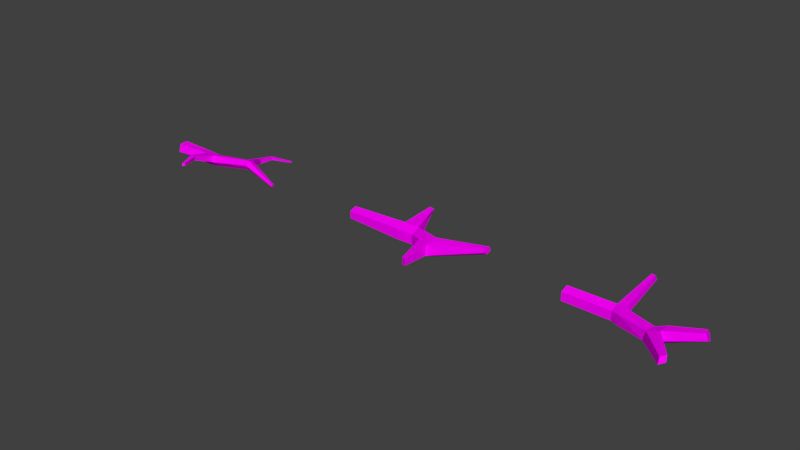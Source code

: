 # Source: Branch.blend  (saved by Blender 2.79.0; exported with 4.5.12 LTS)
import bpy
from mathutils import Matrix  # noqa: F401  (used for matrix-valued properties, if any)

bpy.ops.wm.read_factory_settings(use_empty=True)
scene = bpy.context.scene
scene.name = 'Scene'

# ---- collections
col_collection_1 = bpy.data.collections.new('Collection 1'); scene.collection.children.link(col_collection_1)

# ---- images (referenced by path relative to the original .blend; pixels are not part of the script)
import os
ASSET_DIR = os.environ.get("B2B_ASSET_DIR", "")  # directory of the original .blend (textures are referenced by path, not embedded)
HERE = os.path.dirname(os.path.abspath(__file__))  # packed textures are extracted next to this script under _unpacked/

def load_image(name, relpath, width, height, colorspace="sRGB"):
    """Load a texture the original file referenced (path relative to the .blend, or extracted next to this script)."""
    p = next((c for c in (os.path.join(HERE, relpath), os.path.join(ASSET_DIR, relpath)) if relpath and os.path.exists(c)), "")
    if p:
        img = bpy.data.images.load(p, check_existing=True)
        img.name = name
    else:  # same state as the original file: an image datablock whose file is absent (Cycles renders it pink)
        img = bpy.data.images.new(name, width, height)
        img.source = "FILE"
        img.filepath = "//" + (relpath or name)
    img.colorspace_settings.name = colorspace
    return img
img_lowpoly_tex_png_001 = load_image('LowPoly_tex.png.001', 'LowPoly_tex.png', 1024, 1024, 'sRGB')

# ---- materials (node trees are filled in below, after node groups)
mat_stone = bpy.data.materials.new('Stone')
mat_stone.alpha_threshold = 0.0
mat_stone.roughness = 0.5

# ---- material node trees
mat_stone.use_nodes = True; mat_stone.node_tree.nodes.clear()
_N = mat_stone.node_tree.nodes; _L = mat_stone.node_tree.links
n0 = _N.new('ShaderNodeBsdfDiffuse'); n0.name = 'Diffuse BSDF'; n0.location = (200, 360)
n1 = _N.new('ShaderNodeOutputMaterial'); n1.name = 'Material Output'; n1.location = (380, 300)
n2 = _N.new('ShaderNodeTexCoord'); n2.name = 'Texture Coordinate'; n2.location = (-160, 400)
n3 = _N.new('ShaderNodeTexImage'); n3.name = 'Image Texture'; n3.location = (20, 400)
n3.width = 140
n3.image = img_lowpoly_tex_png_001
_L.new(n0.outputs[0], n1.inputs[0])
_L.new(n2.outputs[2], n3.inputs[0])
_L.new(n3.outputs[0], n0.inputs[0])
n1.is_active_output = True

# ---- world
world_world = bpy.data.worlds.new('World'); scene.world = world_world
world_world.color = (0.05088, 0.05088, 0.05088)
world_world.use_sun_shadow = False
world_world.sun_shadow_jitter_overblur = 0.0
world_world.cycles.sampling_method = 'MANUAL'

# ---- meshes
me_cylinder_002 = bpy.data.meshes.new('Cylinder.002')
me_cylinder_002.from_pydata([(0.07633, 0.2431, 0.01633), (-0.3063, -0.1473, 3.478), (0.2548, 0.002519, 0.01633), (-0.4637, -0.01647, 3.49), (0.08112, -0.2415, 0.01633), (-0.07125, 1.463, 4.002), (-0.2046, -0.1518, 0.01633), (-0.1628, 1.178, 3.415), (-0.2076, 0.1477, 0.01633), (-0.1441, 1.27, 3.295), (-0.04384, 1.268, 3.285), (-0.06526, 1.174, 3.402), (-0.02756, 0.7269, 3.278), (0.01433, 0.7293, 3.024), (-0.1558, 0.7458, 3.032), (-0.193, 0.7495, 3.288), (-0.4219, -0.03208, 3.149), (-0.388, 0.174, 3.489), (-0.3478, 0.1809, 3.174), (-0.1406, 0.1659, 1.765), (-0.2432, -0.1716, 3.139), (-0.1225, 0.1729, 3.161), (-0.2013, -0.0825, 1.765), (0.01627, -0.2169, 1.765), (-0.05874, -0.04405, 3.147), (0.2113, -0.05155, 1.765), (0.07011, -0.2439, 4.842), (0.04651, -0.1827, 4.854), (0.1143, 0.185, 1.765), (0.1087, 0.2048, 1.392), (-0.02193, 1.471, 3.998), (-0.01492, 1.545, 4.02), (-0.06566, 1.538, 4.022), (-0.0175, -0.1884, 4.871), (-0.03347, -0.2531, 4.87), (0.02068, -0.2874, 4.852), (-0.1838, 0.161, 3.476), (-0.1333, -0.03758, 3.47), (0.2284, -0.04009, 1.392), (-0.2083, -0.1018, 1.392), (0.03244, -0.2296, 1.392), (-0.1612, 0.1667, 1.392), (-0.428, -0.8913, 1.693), (-0.2823, -0.9375, 1.692), (-0.4292, -0.9021, 1.52), (-0.2715, -0.941, 1.519), (-0.4349, -1.542, 1.921), (-0.3624, -1.582, 1.94), (-0.4368, -1.588, 1.837), (-0.3569, -1.626, 1.854)], [], [(38, 25, 23, 40), (13, 10, 11, 12), (12, 11, 7, 15), (17, 33, 27, 36), (36, 12, 15, 17), (15, 7, 9, 14), (0, 2, 4, 6, 8), (19, 18, 21, 28), (25, 24, 20, 23), (22, 16, 18, 19), (23, 20, 16, 22), (28, 21, 24, 25), (14, 9, 10, 13), (41, 19, 28, 29), (21, 36, 37, 24), (32, 5, 30, 31), (7, 5, 32, 9), (16, 3, 17, 18), (21, 13, 12, 36), (24, 37, 1, 20), (18, 14, 13, 21), (9, 32, 31, 10), (39, 22, 19, 41), (37, 26, 35, 1), (27, 33, 34, 35, 26), (3, 34, 33, 17), (10, 31, 30, 11), (4, 40, 39, 6), (11, 30, 5, 7), (36, 27, 26, 37), (20, 1, 3, 16), (17, 15, 14, 18), (1, 35, 34, 3), (29, 28, 25, 38), (23, 43, 45, 40), (0, 29, 38, 2), (6, 39, 41, 8), (8, 41, 29, 0), (2, 38, 40, 4), (44, 48, 46, 42), (40, 45, 44, 39), (22, 42, 43, 23), (39, 44, 42, 22), (49, 47, 46, 48), (43, 47, 49, 45), (45, 49, 48, 44), (42, 46, 47, 43)])
_uv = me_cylinder_002.uv_layers.new(name='UVMap')
_uv.uv.foreach_set('vector', [0.3773, 0.8204, 0.3778, 0.8308, 0.3823, 0.8311, 0.3822, 0.8203, 0.365, 0.8671, 0.3553, 0.8751, 0.357, 0.8785, 0.3651, 0.8745, 0.4317, 0.9603, 0.4392, 0.9653, 0.4404, 0.9634, 0.4331, 0.9556, 0.4205, 0.9474, 0.3996, 0.9686, 0.4002, 0.9701, 0.4208, 0.9534, 0.4208, 0.9534, 0.4317, 0.9603, 0.4331, 0.9556, 0.4205, 0.9474, 0.4331, 0.9556, 0.4404, 0.9634, 0.442, 0.9607, 0.4358, 0.9489, 0.2953, 0.9504, 0.2887, 0.9178, 0.2672, 0.9178, 0.2606, 0.9504, 0.2779, 0.9706, 0.4299, 0.8891, 0.4247, 0.9387, 0.4295, 0.9354, 0.435, 0.8914, 0.3778, 0.8308, 0.3792, 0.8703, 0.3832, 0.8706, 0.3823, 0.8311, 0.4243, 0.886, 0.4202, 0.9354, 0.4247, 0.9387, 0.4299, 0.8891, 0.4185, 0.8879, 0.4166, 0.9326, 0.4202, 0.9354, 0.4243, 0.886, 0.3733, 0.8315, 0.3753, 0.8714, 0.3792, 0.8703, 0.3778, 0.8308, 0.4358, 0.9489, 0.442, 0.9607, 0.4434, 0.959, 0.4378, 0.9455, 0.4331, 0.8777, 0.4299, 0.8891, 0.435, 0.8914, 0.4375, 0.8822, 0.3753, 0.8714, 0.3756, 0.8807, 0.3796, 0.8805, 0.3792, 0.8703, 0.2275, 0.9457, 0.2177, 0.9457, 0.219, 0.9556, 0.2287, 0.9558, 0.4404, 0.9634, 0.4471, 0.978, 0.4482, 0.9782, 0.442, 0.9607, 0.4202, 0.9354, 0.4177, 0.944, 0.4205, 0.9474, 0.4247, 0.9387, 0.3753, 0.8714, 0.365, 0.8671, 0.3651, 0.8745, 0.3756, 0.8807, 0.3792, 0.8703, 0.3796, 0.8805, 0.3836, 0.8807, 0.3832, 0.8706, 0.4247, 0.9387, 0.4358, 0.9489, 0.4378, 0.9455, 0.4295, 0.9354, 0.442, 0.9607, 0.4482, 0.9782, 0.449, 0.9777, 0.4434, 0.959, 0.4283, 0.8728, 0.4243, 0.886, 0.4299, 0.8891, 0.4331, 0.8777, 0.3796, 0.8805, 0.3817, 0.9242, 0.3829, 0.9243, 0.3836, 0.8807, 0.2407, 0.8888, 0.2381, 0.876, 0.2296, 0.876, 0.227, 0.8888, 0.2339, 0.8967, 0.4177, 0.944, 0.3989, 0.9673, 0.3996, 0.9686, 0.4205, 0.9474, 0.3553, 0.8751, 0.3502, 0.8963, 0.3515, 0.8957, 0.357, 0.8785, 0.4443, 0.835, 0.4264, 0.8634, 0.4283, 0.8728, 0.448, 0.8415, 0.4392, 0.9653, 0.4465, 0.9789, 0.4471, 0.978, 0.4404, 0.9634, 0.3756, 0.8807, 0.3805, 0.9243, 0.3817, 0.9242, 0.3796, 0.8805, 0.4166, 0.9326, 0.415, 0.941, 0.4177, 0.944, 0.4202, 0.9354, 0.4205, 0.9474, 0.4331, 0.9556, 0.4358, 0.9489, 0.4247, 0.9387, 0.415, 0.941, 0.3981, 0.966, 0.3989, 0.9673, 0.4177, 0.944, 0.3725, 0.8209, 0.3733, 0.8315, 0.3778, 0.8308, 0.3773, 0.8204, 0.3823, 0.8311, 0.3963, 0.8286, 0.3962, 0.8236, 0.3822, 0.8203, 0.3703, 0.7814, 0.3725, 0.8209, 0.3773, 0.8204, 0.3757, 0.781, 0.448, 0.8415, 0.4283, 0.8728, 0.4331, 0.8777, 0.4512, 0.8469, 0.4512, 0.8469, 0.4331, 0.8777, 0.4375, 0.8822, 0.4551, 0.8532, 0.3757, 0.781, 0.3773, 0.8204, 0.3822, 0.8203, 0.3811, 0.7807, 0.412, 0.8649, 0.3997, 0.859, 0.3993, 0.8615, 0.4105, 0.8688, 0.4264, 0.8634, 0.4125, 0.8605, 0.412, 0.8649, 0.4283, 0.8728, 0.4243, 0.886, 0.4105, 0.8688, 0.4088, 0.8722, 0.4185, 0.8879, 0.4283, 0.8728, 0.412, 0.8649, 0.4105, 0.8688, 0.4243, 0.886, 0.2708, 0.8929, 0.2829, 0.8916, 0.2829, 0.8744, 0.2708, 0.8747, 0.3963, 0.8286, 0.4082, 0.835, 0.4089, 0.8325, 0.3962, 0.8236, 0.4125, 0.8605, 0.3994, 0.8565, 0.3997, 0.859, 0.412, 0.8649, 0.4105, 0.8688, 0.3993, 0.8615, 0.3981, 0.8629, 0.4088, 0.8722])
me_cylinder_002.materials.append(mat_stone)
me_cylinder_002.use_remesh_preserve_volume = False
me_cylinder_002.use_remesh_preserve_attributes = False
me_cylinder_002.use_mirror_vertex_groups = False
me_cylinder_002.update()
me_cylinder_001 = bpy.data.meshes.new('Cylinder.001')
me_cylinder_001.from_pydata([(6.389e-08, 0.3713, 0.01633), (2.327e-07, 0.4963, 4.421), (0.3532, 0.1147, 0.01633), (0.4721, 0.1534, 4.421), (0.2183, -0.3004, 0.01633), (0.2917, -0.4016, 4.421), (-0.2183, -0.3004, 0.01633), (-0.2917, -0.4016, 4.421), (-0.3532, 0.1147, 0.01633), (-0.4721, 0.1534, 4.421), (-0.8802, -0.07843, 9.196), (-0.697, -0.2617, 9.107), (-0.8311, -0.4922, 9.045), (-1.097, -0.4513, 9.095), (-1.128, -0.1956, 9.188), (-0.455, -0.8184, 5.229), (-0.6286, -0.1998, 5.277), (0.4215, -0.2341, 5.235), (0.194, -0.8396, 5.203), (-0.08687, 0.1613, 5.281), (-0.3058, -0.4209, 3.503), (0.3058, -0.4209, 3.503), (0.4948, 0.1608, 3.503), (2.007e-07, 0.5202, 3.503), (-0.5985, -1.206, 6.031), (0.3404, -0.6297, 6.044), (-0.7528, -0.5603, 6.129), (0.07714, -1.248, 5.979), (-0.1726, -0.2044, 6.137), (-0.2508, -2.55, 5.554), (0.1283, -2.563, 5.538), (-0.3014, -2.696, 5.889), (0.06636, -2.719, 5.86), (-0.4948, 0.1608, 3.503), (-0.2957, 2.181, 3.709), (-0.5202, 2.33, 3.743), (-0.3361, 2.19, 3.412), (-0.5589, 2.337, 3.446)], [], [(23, 1, 3, 22), (22, 3, 5, 21), (21, 5, 7, 20), (26, 24, 13, 14), (20, 7, 9, 33), (33, 9, 35, 37), (0, 2, 4, 6, 8), (27, 25, 11, 12), (28, 26, 14, 10), (25, 28, 10, 11), (24, 27, 12, 13), (11, 10, 14, 13, 12), (7, 5, 18, 15), (3, 1, 19, 17), (6, 20, 33, 8), (5, 3, 17, 18), (9, 7, 15, 16), (4, 21, 20, 6), (1, 9, 16, 19), (2, 22, 21, 4), (8, 33, 23, 0), (24, 15, 29, 31), (17, 19, 28, 25), (19, 16, 26, 28), (18, 17, 25, 27), (16, 15, 24, 26), (29, 30, 32, 31), (15, 18, 30, 29), (18, 27, 32, 30), (27, 24, 31, 32), (0, 23, 22, 2), (9, 1, 34, 35), (23, 33, 37, 36), (1, 23, 36, 34), (36, 37, 35, 34)])
_uv = me_cylinder_001.uv_layers.new(name='UVMap')
_uv.uv.foreach_set('vector', [0.3825, 0.8292, 0.3936, 0.8493, 0.3846, 0.8554, 0.3772, 0.839, 0.3772, 0.839, 0.3846, 0.8554, 0.3778, 0.8617, 0.372, 0.8472, 0.372, 0.8472, 0.3778, 0.8617, 0.3715, 0.8643, 0.3676, 0.8536, 0.4037, 0.8926, 0.4105, 0.8891, 0.4152, 0.9433, 0.413, 0.9464, 0.4159, 0.856, 0.407, 0.8646, 0.4014, 0.8567, 0.4123, 0.8467, 0.4123, 0.8467, 0.4014, 0.8567, 0.4061, 0.8089, 0.4094, 0.808, 0.2255, 0.8159, 0.236, 0.8675, 0.2086, 0.8993, 0.1812, 0.8675, 0.1916, 0.8159, 0.3781, 0.902, 0.386, 0.895, 0.4073, 0.9472, 0.4044, 0.9493, 0.3949, 0.8933, 0.4037, 0.8926, 0.413, 0.9464, 0.4102, 0.9476, 0.386, 0.895, 0.3949, 0.8933, 0.4102, 0.9476, 0.4073, 0.9472, 0.3774, 0.9166, 0.3781, 0.902, 0.4044, 0.9493, 0.4033, 0.9537, 0.2946, 0.9629, 0.2744, 0.9734, 0.2619, 0.9459, 0.2744, 0.9184, 0.2946, 0.9289, 0.3715, 0.8643, 0.3778, 0.8617, 0.3771, 0.8819, 0.3691, 0.8772, 0.3846, 0.8554, 0.3936, 0.8493, 0.3935, 0.8729, 0.3851, 0.8755, 0.4488, 0.8213, 0.4159, 0.856, 0.4123, 0.8467, 0.4462, 0.8146, 0.3778, 0.8617, 0.3846, 0.8554, 0.3851, 0.8755, 0.3771, 0.8819, 0.4014, 0.8567, 0.407, 0.8646, 0.4074, 0.8775, 0.4009, 0.876, 0.3427, 0.8195, 0.372, 0.8472, 0.3676, 0.8536, 0.3406, 0.8251, 0.3936, 0.8493, 0.4014, 0.8567, 0.4009, 0.876, 0.3935, 0.8729, 0.3447, 0.8134, 0.3772, 0.839, 0.372, 0.8472, 0.3427, 0.8195, 0.3473, 0.8022, 0.3789, 0.8173, 0.3825, 0.8292, 0.346, 0.8085, 0.4105, 0.8891, 0.4074, 0.8775, 0.4226, 0.8821, 0.4238, 0.8869, 0.3851, 0.8755, 0.3935, 0.8729, 0.3949, 0.8933, 0.386, 0.895, 0.3935, 0.8729, 0.4009, 0.876, 0.4037, 0.8926, 0.3949, 0.8933, 0.3771, 0.8819, 0.3851, 0.8755, 0.386, 0.895, 0.3781, 0.902, 0.4009, 0.876, 0.4074, 0.8775, 0.4105, 0.8891, 0.4037, 0.8926, 0.2186, 0.9309, 0.2477, 0.9232, 0.2468, 0.9683, 0.2186, 0.9766, 0.3691, 0.8772, 0.3771, 0.8819, 0.3613, 0.9063, 0.3586, 0.902, 0.3771, 0.8819, 0.3781, 0.902, 0.3612, 0.9118, 0.3613, 0.9063, 0.3781, 0.902, 0.3774, 0.9166, 0.3625, 0.9171, 0.3612, 0.9118, 0.346, 0.8085, 0.3825, 0.8292, 0.3772, 0.839, 0.3447, 0.8134, 0.4014, 0.8567, 0.3936, 0.8493, 0.4033, 0.8102, 0.4061, 0.8089, 0.3825, 0.8292, 0.3789, 0.8173, 0.4023, 0.8022, 0.4018, 0.8064, 0.3936, 0.8493, 0.3825, 0.8292, 0.4018, 0.8064, 0.4033, 0.8102, 0.1926, 0.936, 0.1926, 0.9695, 0.1694, 0.9696, 0.1694, 0.9359])
me_cylinder_001.materials.append(mat_stone)
me_cylinder_001.use_remesh_preserve_volume = False
me_cylinder_001.use_remesh_preserve_attributes = False
me_cylinder_001.use_mirror_vertex_groups = False
me_cylinder_001.update()
me_cylinder = bpy.data.meshes.new('Cylinder')
me_cylinder.from_pydata([(6.747e-08, 0.6811, 0.01633), (2.455e-07, 0.7075, 4.421), (0.6478, 0.2105, 0.01633), (0.6729, 0.2186, 4.421), (0.4004, -0.5511, 0.01633), (0.4159, -0.5724, 4.421), (-0.4004, -0.5511, 0.01633), (-0.4159, -0.5724, 4.421), (-0.6478, 0.2105, 0.01633), (-0.6729, 0.2186, 4.421), (-0.3688, -1.113, 8.415), (0.1862, -1.669, 8.147), (-0.2202, -2.367, 7.958), (-1.026, -2.243, 8.109), (-1.118, -1.468, 8.392), (-1.603, -0.625, 12.16), (-1.269, -0.9902, 12.41), (-1.539, -1.472, 12.45), (-2.039, -1.405, 12.22), (-2.079, -0.8812, 12.05), (-0.5137, -2.238, 9.125), (-1.372, -2.11, 9.152), (-0.66, -0.875, 9.375), (-0.07371, -1.475, 9.262), (-1.462, -1.268, 9.307), (-0.8543, -5.326, 10.69), (-1.391, -5.122, 10.68), (-0.9752, -4.86, 11.09), (-1.506, -4.715, 11.02), (-0.5904, -0.9885, 5.222), (-0.8323, -0.1264, 5.29), (0.6311, -0.1743, 5.231), (0.314, -1.018, 5.186), (-0.07738, 0.3768, 5.296), (-2.069, 3.279, 5.601), (-2.507, 2.961, 5.601), (-2.549, 2.795, 6.007), (-2.1, 3.094, 6.01)], [], [(0, 1, 3, 2), (2, 3, 5, 4), (4, 5, 7, 6), (30, 29, 13, 14), (6, 7, 9, 8), (8, 9, 1, 0), (0, 2, 4, 6, 8), (21, 20, 17, 18), (32, 31, 11, 12), (33, 30, 14, 10), (31, 33, 10, 11), (29, 32, 12, 13), (16, 15, 19, 18, 17), (23, 22, 15, 16), (24, 21, 18, 19), (20, 23, 16, 17), (22, 24, 19, 15), (10, 14, 24, 22), (12, 11, 23, 20), (14, 13, 21, 24), (11, 10, 22, 23), (13, 12, 25, 26), (26, 25, 27, 28), (12, 20, 27, 25), (20, 21, 28, 27), (21, 13, 26, 28), (7, 5, 32, 29), (3, 1, 33, 31), (33, 1, 34, 37), (5, 3, 31, 32), (9, 7, 29, 30), (34, 35, 36, 37), (30, 33, 37, 36), (1, 9, 35, 34), (9, 30, 36, 35)])
_uv = me_cylinder.uv_layers.new(name='UVMap')
_uv.uv.foreach_set('vector', [0.4027, 0.7801, 0.3974, 0.8359, 0.3912, 0.8344, 0.3972, 0.7786, 0.3972, 0.7786, 0.3912, 0.8344, 0.3844, 0.8342, 0.3904, 0.7768, 0.4213, 0.7836, 0.4178, 0.8424, 0.4104, 0.8421, 0.4146, 0.7825, 0.4022, 0.8508, 0.4094, 0.8555, 0.4068, 0.9074, 0.3971, 0.9084, 0.4146, 0.7825, 0.4104, 0.8421, 0.4036, 0.8381, 0.4084, 0.7814, 0.4084, 0.7814, 0.4036, 0.8381, 0.3974, 0.8359, 0.4027, 0.7801, 0.2037, 0.8704, 0.2376, 0.888, 0.2376, 0.9451, 0.2037, 0.9627, 0.1827, 0.9165, 0.4038, 0.9296, 0.4065, 0.9464, 0.379, 0.9729, 0.377, 0.9671, 0.381, 0.8458, 0.3887, 0.8447, 0.3807, 0.8918, 0.3733, 0.8891, 0.3955, 0.8467, 0.4022, 0.8508, 0.3971, 0.9084, 0.3885, 0.901, 0.3887, 0.8447, 0.3955, 0.8467, 0.3885, 0.901, 0.3807, 0.8918, 0.4094, 0.8555, 0.4172, 0.8545, 0.4148, 0.8991, 0.4068, 0.9074, 0.2519, 0.796, 0.2718, 0.8192, 0.2642, 0.8567, 0.2395, 0.8567, 0.2319, 0.8192, 0.3792, 0.9094, 0.3844, 0.9184, 0.3697, 0.9557, 0.3651, 0.9526, 0.3923, 0.9267, 0.4038, 0.9296, 0.377, 0.9671, 0.3738, 0.9606, 0.372, 0.9045, 0.3792, 0.9094, 0.3651, 0.9526, 0.3605, 0.9497, 0.3844, 0.9184, 0.3923, 0.9267, 0.3738, 0.9606, 0.3697, 0.9557, 0.3885, 0.901, 0.3971, 0.9084, 0.3923, 0.9267, 0.3844, 0.9184, 0.3733, 0.8891, 0.3807, 0.8918, 0.3792, 0.9094, 0.372, 0.9045, 0.3971, 0.9084, 0.4068, 0.9074, 0.4038, 0.9296, 0.3923, 0.9267, 0.3807, 0.8918, 0.3885, 0.901, 0.3844, 0.9184, 0.3792, 0.9094, 0.4068, 0.9074, 0.4148, 0.8991, 0.4442, 0.9444, 0.4398, 0.9503, 0.2601, 0.9032, 0.2831, 0.8852, 0.2831, 0.93, 0.2595, 0.9418, 0.3976, 0.9579, 0.4065, 0.9464, 0.436, 0.9635, 0.435, 0.9729, 0.4065, 0.9464, 0.4038, 0.9296, 0.437, 0.9553, 0.436, 0.9635, 0.4038, 0.9296, 0.4068, 0.9074, 0.4398, 0.9503, 0.437, 0.9553, 0.4104, 0.8421, 0.4178, 0.8424, 0.4172, 0.8545, 0.4094, 0.8555, 0.3912, 0.8344, 0.3974, 0.8359, 0.3955, 0.8467, 0.3887, 0.8447, 0.3443, 0.7979, 0.3589, 0.8037, 0.3397, 0.8882, 0.3329, 0.8848, 0.3844, 0.8342, 0.3912, 0.8344, 0.3887, 0.8447, 0.381, 0.8458, 0.4036, 0.8381, 0.4104, 0.8421, 0.4094, 0.8555, 0.4022, 0.8508, 0.2182, 0.8247, 0.1942, 0.8241, 0.1886, 0.794, 0.2126, 0.794, 0.4022, 0.8508, 0.3955, 0.8467, 0.3994, 0.8433, 0.3994, 0.8433, 0.3974, 0.8359, 0.4036, 0.8381, 0.3994, 0.8433, 0.3994, 0.8433, 0.4036, 0.8381, 0.4022, 0.8508, 0.3994, 0.8433, 0.3994, 0.8433])
me_cylinder.materials.append(mat_stone)
me_cylinder.use_remesh_preserve_volume = False
me_cylinder.use_remesh_preserve_attributes = False
me_cylinder.use_mirror_vertex_groups = False
me_cylinder.update()

# ---- objects
ob_branch_02 = bpy.data.objects.new('Branch_02', me_cylinder_002)
ob_branch_01 = bpy.data.objects.new('Branch_01', me_cylinder_001)
ob_branch = bpy.data.objects.new('Branch', me_cylinder)

# ---- transforms, parenting, visibility, modifiers, constraints
ob_branch_02.location = (0.0, 0.0, 0.0)
ob_branch_02.rotation_euler = (-0.0, 1.571, 0.0)
ob_branch_02.scale = (0.1943, 0.1943, 0.1943)
ob_branch_02.lineart.crease_threshold = 0.0
ob_branch_01.location = (1.627, 0.0, 0.0)
ob_branch_01.rotation_euler = (-0.0, 1.571, 0.0)
ob_branch_01.scale = (0.1152, 0.1152, 0.1152)
ob_branch_01.lineart.crease_threshold = 0.0
ob_branch.location = (3.184, 0.0, 0.0)
ob_branch.rotation_euler = (-0.0, 1.571, 0.0)
ob_branch.scale = (0.07137, 0.07137, 0.07137)
ob_branch.lineart.crease_threshold = 0.0

# ---- collection membership
col_collection_1.objects.link(ob_branch_02)
col_collection_1.objects.link(ob_branch_01)
col_collection_1.objects.link(ob_branch)

# ---- scene / render settings (as saved in the file)
scene.frame_start = 1; scene.frame_end = 250; scene.frame_set(1)
scene.render.engine = 'CYCLES'
scene.render.resolution_percentage = 50
scene.render.dither_intensity = 0.0
scene.cycles.use_denoising = False
scene.cycles.samples = 128
scene.cycles.sampling_pattern = 'TABULATED_SOBOL'
scene.cycles.use_adaptive_sampling = False
scene.cycles.use_light_tree = False
scene.cycles.blur_glossy = 0.0
scene.cycles.sample_clamp_indirect = 0.0
scene.cycles.bake_type = 'AO'
scene.view_settings.view_transform = 'Standard'
bpy.context.view_layer.update()

# ---- added for rendering (the .blend has no active camera and no usable light): camera, sun
cam_auto = bpy.data.cameras.new('AutoCamera')
cam_auto.lens = 50.0
cam_auto.sensor_width = 36.0
cam_auto.clip_end = 1000.0
ob_auto_camera = bpy.data.objects.new('AutoCamera', cam_auto)
scene.collection.objects.link(ob_auto_camera)
ob_auto_camera.location = (5.86111, -4.62809, 3.12122)
ob_auto_camera.rotation_euler = (1.09748, -7.21219e-08, 0.694738)
scene.camera = ob_auto_camera
light_auto_sun = bpy.data.lights.new('AutoSun', 'SUN')
light_auto_sun.energy = 3.0
light_auto_sun.angle = 0.0523599
ob_auto_sun = bpy.data.objects.new('AutoSun', light_auto_sun)
scene.collection.objects.link(ob_auto_sun)
ob_auto_sun.rotation_euler = (0.872665, 0.174533, 0.523599)
bpy.context.view_layer.update()
